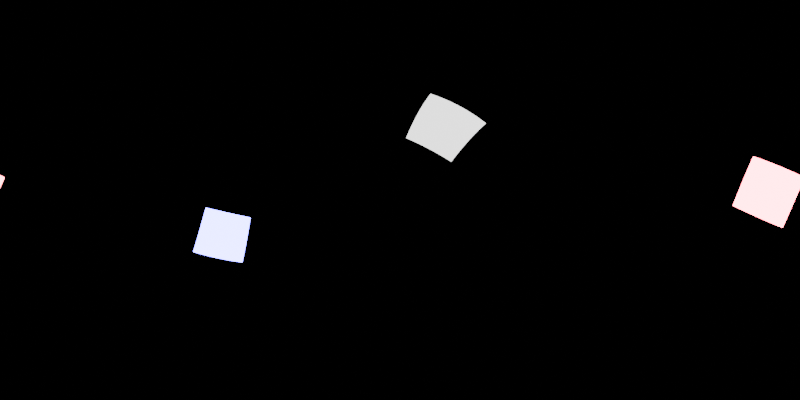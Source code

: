 # Source: two.blend  (saved by Blender 5.2.44; exported with 4.5.12 LTS)
import bpy
from mathutils import Matrix  # noqa: F401  (used for matrix-valued properties, if any)

bpy.ops.wm.read_factory_settings(use_empty=True)
scene = bpy.context.scene
scene.name = 'Scene'

# ---- collections
col_collection = bpy.data.collections.new('Collection'); scene.collection.children.link(col_collection)

# ---- world
world_world = bpy.data.worlds.new('World'); scene.world = world_world
world_world.use_nodes = True; world_world.node_tree.nodes.clear()
_N = world_world.node_tree.nodes; _L = world_world.node_tree.links
n0 = _N.new('ShaderNodeOutputWorld'); n0.name = 'World Output'; n0.location = (200, 100)
n1 = _N.new('ShaderNodeBackground'); n1.name = 'Background'; n1.location = (-200, 100)
n1.inputs[0].default_value = (0.0, 0.0, 0.0, 1.0)
_L.new(n1.outputs[0], n0.inputs[0])
n0.is_active_output = True
world_world.color = (0.05088, 0.05088, 0.05088)
world_world.sun_shadow_jitter_overblur = 0.0

# ---- cameras
cam_camera_001 = bpy.data.cameras.new('Camera.001')
cam_camera_001.type = 'PANO'
cam_camera_001.panorama_type = 'EQUIRECTANGULAR'

# ---- lights
light_area = bpy.data.lights.new('Area', 'AREA')
light_area.energy = 100.0
light_area.size = 3.667
light_area.size_y = 1.0
light_area_001 = bpy.data.lights.new('Area.001', 'AREA')
light_area_001.color = (1.0, 0.1059, 0.1757)
light_area_001.energy = 1000.0
light_area_001.size = 3.667
light_area_001.size_y = 1.0
light_area_002 = bpy.data.lights.new('Area.002', 'AREA')
light_area_002.color = (0.1421, 0.1175, 1.0)
light_area_002.energy = 1000.0
light_area_002.size = 3.667
light_area_002.size_y = 1.0

# ---- objects
ob_camera = bpy.data.objects.new('Camera', cam_camera_001)
ob_area = bpy.data.objects.new('Area', light_area)
ob_area_001 = bpy.data.objects.new('Area.001', light_area_001)
ob_area_002 = bpy.data.objects.new('Area.002', light_area_002)

# ---- transforms, parenting, visibility, modifiers, constraints
ob_camera.location = (0.0, 0.0, 0.0)
ob_camera.rotation_euler = (1.571, 0.0, 0.0)
ob_area.location = (2.558, 7.302, 4.898)
ob_area.rotation_euler = (-0.7976, 0.5024, -0.07372)
ob_area.visible_camera = True
ob_area_001.location = (2.063, -8.018, 0.5593)
ob_area_001.rotation_euler = (1.544, -0.4087, 0.1962)
ob_area_001.visible_camera = True
ob_area_002.location = (-9.39, 1.721, -2.735)
ob_area_002.rotation_euler = (-2.445, -1.217, 2.264)
ob_area_002.visible_camera = True

# ---- collection membership
col_collection.objects.link(ob_camera)
col_collection.objects.link(ob_area)
col_collection.objects.link(ob_area_001)
col_collection.objects.link(ob_area_002)

# ---- scene / render settings (as saved in the file)
scene.camera = ob_camera
scene.frame_start = 1; scene.frame_end = 250; scene.frame_set(1)
scene.render.engine = 'CYCLES'
scene.render.resolution_x = 2048
scene.render.resolution_y = 1024
scene.render.bake_bias = 0.0
scene.render.bake_samples = 0
scene.render.compositor_device = 'GPU'
scene.eevee.use_volume_custom_range = False
scene.eevee.fast_gi_thickness_near = 0.1
scene.eevee.fast_gi_thickness_far = 0.0
scene.eevee.ray_tracing_options.screen_trace_thickness = 0.1
bpy.context.view_layer.update()
